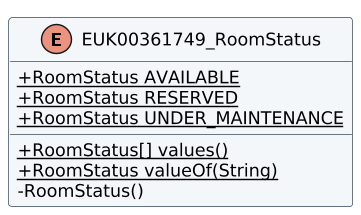

The diagram above was rendered by PlantUML. Its source (embedded in the PNG):
@startuml
!pragma layout smetana
skinparam classAttributeIconSize 0
skinparam shadowing false
skinparam backgroundColor white
skinparam classBackgroundColor #F4F7FA
skinparam classBorderColor #34465A
skinparam defaultFontName DejaVu Sans
skinparam defaultFontSize 12
skinparam dpi 140
enum EUK00361749_RoomStatus {
+ {static} RoomStatus AVAILABLE
+ {static} RoomStatus RESERVED
+ {static} RoomStatus UNDER_MAINTENANCE
+ {static} RoomStatus[] values()
+ {static} RoomStatus valueOf(String)
- RoomStatus()
}
@enduml